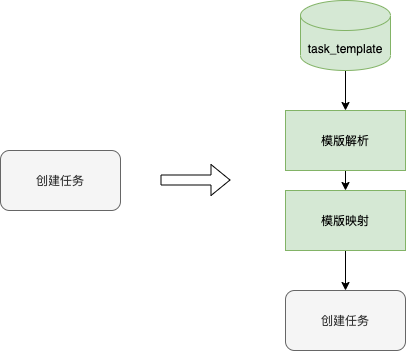

The diagram above was exported from draw.io. Its source (the exported page's mxGraphModel, read from the mxfile embedded in the PNG):
<mxGraphModel dx="902" dy="471" grid="1" gridSize="10" guides="1" tooltips="1" connect="1" arrows="1" fold="1" page="1" pageScale="1" pageWidth="827" pageHeight="1169" math="0" shadow="0">
  <root>
    <mxCell id="0" />
    <mxCell id="1" parent="0" />
    <mxCell id="aOHOEL3Tbbly71mNfagm-1" value="创建任务" style="rounded=1;whiteSpace=wrap;html=1;fillColor=#f5f5f5;strokeColor=#666666;fontColor=#333333;" vertex="1" parent="1">
      <mxGeometry x="170" y="190" width="120" height="60" as="geometry" />
    </mxCell>
    <mxCell id="aOHOEL3Tbbly71mNfagm-2" value="创建任务" style="rounded=1;whiteSpace=wrap;html=1;fillColor=#f5f5f5;strokeColor=#666666;fontColor=#333333;" vertex="1" parent="1">
      <mxGeometry x="455" y="330" width="120" height="60" as="geometry" />
    </mxCell>
    <mxCell id="aOHOEL3Tbbly71mNfagm-3" value="" style="shape=flexArrow;endArrow=classic;html=1;" edge="1" parent="1">
      <mxGeometry width="50" height="50" relative="1" as="geometry">
        <mxPoint x="330" y="219.5" as="sourcePoint" />
        <mxPoint x="400" y="219.5" as="targetPoint" />
      </mxGeometry>
    </mxCell>
    <mxCell id="aOHOEL3Tbbly71mNfagm-9" style="edgeStyle=orthogonalEdgeStyle;rounded=0;orthogonalLoop=1;jettySize=auto;html=1;exitX=0.5;exitY=1;exitDx=0;exitDy=0;entryX=0.5;entryY=0;entryDx=0;entryDy=0;" edge="1" parent="1" source="aOHOEL3Tbbly71mNfagm-4" target="aOHOEL3Tbbly71mNfagm-8">
      <mxGeometry relative="1" as="geometry" />
    </mxCell>
    <mxCell id="aOHOEL3Tbbly71mNfagm-4" value="模版解析" style="rounded=0;whiteSpace=wrap;html=1;fillColor=#d5e8d4;strokeColor=#82b366;" vertex="1" parent="1">
      <mxGeometry x="455" y="150" width="120" height="60" as="geometry" />
    </mxCell>
    <mxCell id="aOHOEL3Tbbly71mNfagm-7" style="edgeStyle=orthogonalEdgeStyle;rounded=0;orthogonalLoop=1;jettySize=auto;html=1;exitX=0.5;exitY=1;exitDx=0;exitDy=0;exitPerimeter=0;entryX=0.5;entryY=0;entryDx=0;entryDy=0;" edge="1" parent="1" source="aOHOEL3Tbbly71mNfagm-5" target="aOHOEL3Tbbly71mNfagm-4">
      <mxGeometry relative="1" as="geometry" />
    </mxCell>
    <mxCell id="aOHOEL3Tbbly71mNfagm-5" value="task_template" style="shape=cylinder3;whiteSpace=wrap;html=1;boundedLbl=1;backgroundOutline=1;size=15;fillColor=#d5e8d4;strokeColor=#82b366;" vertex="1" parent="1">
      <mxGeometry x="470" y="40" width="90" height="70" as="geometry" />
    </mxCell>
    <mxCell id="aOHOEL3Tbbly71mNfagm-10" value="" style="edgeStyle=orthogonalEdgeStyle;rounded=0;orthogonalLoop=1;jettySize=auto;html=1;" edge="1" parent="1" source="aOHOEL3Tbbly71mNfagm-8" target="aOHOEL3Tbbly71mNfagm-2">
      <mxGeometry relative="1" as="geometry" />
    </mxCell>
    <mxCell id="aOHOEL3Tbbly71mNfagm-8" value="模版映射" style="rounded=0;whiteSpace=wrap;html=1;fillColor=#d5e8d4;strokeColor=#82b366;" vertex="1" parent="1">
      <mxGeometry x="455" y="230" width="120" height="60" as="geometry" />
    </mxCell>
  </root>
</mxGraphModel>